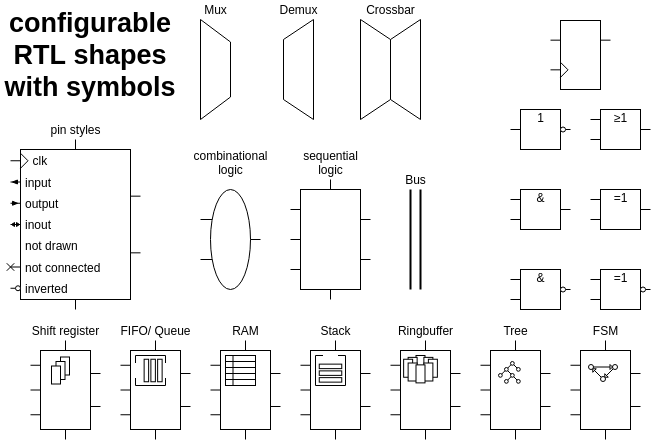

The diagram above was exported from draw.io. Its source (the exported page's mxGraphModel, read from the mxfile embedded in the PNG):
<mxGraphModel dx="586" dy="584" grid="1" gridSize="10" guides="1" tooltips="1" connect="1" arrows="1" fold="1" page="1" pageScale="1" pageWidth="850" pageHeight="1100" background="#ffffff" math="0" shadow="0">
  <root>
    <mxCell id="0" />
    <mxCell id="1" parent="0" />
    <mxCell id="2" value="Mux" style="shadow=0;dashed=0;align=center;html=1;strokeWidth=1;shape=mxgraph.rtl.abstract.entity;container=1;collapsible=0;kind=mux;drawPins=0;left=4;right=1;bottom=0;verticalAlign=bottom;labelPosition=center;verticalLabelPosition=top;" parent="1" vertex="1">
      <mxGeometry x="320" y="190" width="30" height="100" as="geometry" />
    </mxCell>
    <mxCell id="3" value="Demux" style="shadow=0;dashed=0;align=center;html=1;strokeWidth=1;shape=mxgraph.rtl.abstract.entity;container=1;collapsible=0;kind=demux;drawPins=0;left=1;right=4;bottom=0;verticalAlign=bottom;labelPosition=center;verticalLabelPosition=top;" parent="1" vertex="1">
      <mxGeometry x="403" y="190" width="30" height="100" as="geometry" />
    </mxCell>
    <mxCell id="4" value="Crossbar" style="shadow=0;dashed=0;align=center;html=1;strokeWidth=1;shape=mxgraph.rtl.abstract.entity;container=1;collapsible=0;kind=crossbar;drawPins=0;left=4;right=4;bottom=0;verticalAlign=bottom;labelPosition=center;verticalLabelPosition=top;" parent="1" vertex="1">
      <mxGeometry x="480" y="190" width="60" height="100" as="geometry" />
    </mxCell>
    <mxCell id="7" value="Bus" style="shadow=0;dashed=0;align=center;html=1;strokeWidth=2;shape=mxgraph.rtl.abstract.bus;labelPosition=center;verticalLabelPosition=top;verticalAlign=bottom;" parent="1" vertex="1">
      <mxGeometry x="530" y="360" width="10" height="100" as="geometry" />
    </mxCell>
    <mxCell id="9" value="combinational&lt;br&gt;logic" style="shadow=0;dashed=0;align=center;html=1;strokeWidth=1;shape=mxgraph.rtl.abstract.entity;container=1;collapsible=0;kind=combinational;drawPins=1;left=2;right=1;bottom=0;top=0;verticalAlign=bottom;labelPosition=center;verticalLabelPosition=top;" parent="1" vertex="1">
      <mxGeometry x="320" y="350" width="60" height="120" as="geometry" />
    </mxCell>
    <mxCell id="10" value="sequential&lt;br&gt;logic" style="shadow=0;dashed=0;align=center;html=1;strokeWidth=1;shape=mxgraph.rtl.abstract.entity;container=1;collapsible=0;drawPins=1;verticalAlign=bottom;labelPosition=center;verticalLabelPosition=top;" parent="1" vertex="1">
      <mxGeometry x="410" y="350" width="80" height="120" as="geometry" />
    </mxCell>
    <mxCell id="11" value="pin styles" style="shadow=0;dashed=0;align=center;html=1;strokeWidth=1;shape=mxgraph.rtl.abstract.entity;container=1;collapsible=0;left=clk:clk,input:i,output:o,inout:io,not drawn:np,not connected:nc,inverted:n;drawPins=1;verticalAlign=bottom;labelPosition=center;verticalLabelPosition=top;" parent="1" vertex="1">
      <mxGeometry x="130" y="310" width="130" height="170" as="geometry" />
    </mxCell>
    <mxCell id="12" value="" style="shadow=0;dashed=0;align=center;html=1;strokeWidth=1;shape=mxgraph.rtl.abstract.entity;left=,:clk;right=,:np;top=0;bottom=0;drawPins=1;snapToPoint=1;resizable=1;editable=1;" parent="1" vertex="1">
      <mxGeometry x="670" y="181" width="60" height="89" as="geometry" />
    </mxCell>
    <mxCell id="13" value="1" style="shadow=0;dashed=0;align=center;html=1;strokeWidth=1;shape=mxgraph.rtl.abstract.entity;verticalAlign=top;spacing=0;spacingTop=7;left=1;right=:n;top=0;bottom=0;drawPins=1;snapToPoint=1;resizable=0;editable=0;" parent="1" vertex="1">
      <mxGeometry x="630" y="270" width="60" height="60" as="geometry" />
    </mxCell>
    <mxCell id="14" value="&amp;" style="shadow=0;dashed=0;align=center;html=1;strokeWidth=1;shape=mxgraph.rtl.abstract.entity;verticalAlign=top;spacing=0;spacingTop=7;left=2;right=1;top=0;bottom=0;drawPins=1;snapToPoint=1;resizable=0;editable=0;" parent="1" vertex="1">
      <mxGeometry x="630" y="350" width="60" height="60" as="geometry" />
    </mxCell>
    <mxCell id="15" value="&amp;" style="shadow=0;dashed=0;align=center;html=1;strokeWidth=1;shape=mxgraph.rtl.abstract.entity;verticalAlign=top;spacing=0;spacingTop=7;left=2;right=:n;top=0;bottom=0;drawPins=1;snapToPoint=1;resizable=0;editable=0;" parent="1" vertex="1">
      <mxGeometry x="630" y="430" width="60" height="60" as="geometry" />
    </mxCell>
    <mxCell id="16" value="≥1" style="shadow=0;dashed=0;align=center;html=1;strokeWidth=1;shape=mxgraph.rtl.abstract.entity;verticalAlign=top;spacing=0;spacingTop=7;left=2;right=1;top=0;bottom=0;drawPins=1;snapToPoint=1;resizable=0;editable=0;" parent="1" vertex="1">
      <mxGeometry x="710" y="270" width="60" height="60" as="geometry" />
    </mxCell>
    <mxCell id="17" value="=1" style="shadow=0;dashed=0;align=center;html=1;strokeWidth=1;shape=mxgraph.rtl.abstract.entity;verticalAlign=top;spacing=0;spacingTop=7;left=2;right=1;top=0;bottom=0;drawPins=1;snapToPoint=1;resizable=0;editable=0;" parent="1" vertex="1">
      <mxGeometry x="710" y="350" width="60" height="60" as="geometry" />
    </mxCell>
    <mxCell id="18" value="=1" style="shadow=0;dashed=0;align=center;html=1;strokeWidth=1;shape=mxgraph.rtl.abstract.entity;verticalAlign=top;spacing=0;spacingTop=7;left=2;right=:n;top=0;bottom=0;drawPins=1;snapToPoint=1;resizable=0;editable=0;" parent="1" vertex="1">
      <mxGeometry x="710" y="430" width="60" height="60" as="geometry" />
    </mxCell>
    <mxCell id="20" value="&lt;b style=&quot;font-size: 27px&quot;&gt;configurable&lt;br&gt;RTL shapes&lt;br&gt;with symbols&lt;br&gt;&lt;/b&gt;" style="text;html=1;strokeColor=none;fillColor=none;align=center;verticalAlign=top;whiteSpace=wrap;rounded=0;" parent="1" vertex="1">
      <mxGeometry x="120" y="171" width="180" height="109" as="geometry" />
    </mxCell>
    <mxCell id="21" value="Shift register" style="shadow=0;dashed=0;align=center;html=1;strokeWidth=1;shape=mxgraph.rtl.abstract.entity;container=1;collapsible=0;type=shiftReg;drawPins=1;labelPosition=center;verticalLabelPosition=top;verticalAlign=bottom;" vertex="1" parent="1">
      <mxGeometry x="150" y="511" width="70" height="99" as="geometry" />
    </mxCell>
    <mxCell id="23" value="FIFO/ Queue" style="shadow=0;dashed=0;align=center;html=1;strokeWidth=1;shape=mxgraph.rtl.abstract.entity;container=1;collapsible=0;type=fifo;drawPins=1;labelPosition=center;verticalLabelPosition=top;verticalAlign=bottom;" vertex="1" parent="1">
      <mxGeometry x="240" y="511" width="70" height="99" as="geometry" />
    </mxCell>
    <mxCell id="24" value="RAM" style="shadow=0;dashed=0;align=center;html=1;strokeWidth=1;shape=mxgraph.rtl.abstract.entity;container=1;collapsible=0;type=ram;drawPins=1;labelPosition=center;verticalLabelPosition=top;verticalAlign=bottom;" vertex="1" parent="1">
      <mxGeometry x="330" y="511" width="70" height="99" as="geometry" />
    </mxCell>
    <mxCell id="26" value="Stack" style="shadow=0;dashed=0;align=center;html=1;strokeWidth=1;shape=mxgraph.rtl.abstract.entity;container=1;collapsible=0;type=stack;drawPins=1;labelPosition=center;verticalLabelPosition=top;verticalAlign=bottom;" vertex="1" parent="1">
      <mxGeometry x="420" y="511" width="70" height="99" as="geometry" />
    </mxCell>
    <mxCell id="27" value="Ringbuffer" style="shadow=0;dashed=0;align=center;html=1;strokeWidth=1;shape=mxgraph.rtl.abstract.entity;container=1;collapsible=0;type=ringbuffer;drawPins=1;labelPosition=center;verticalLabelPosition=top;verticalAlign=bottom;" vertex="1" parent="1">
      <mxGeometry x="510" y="511" width="70" height="99" as="geometry" />
    </mxCell>
    <mxCell id="28" value="Tree" style="shadow=0;dashed=0;align=center;html=1;strokeWidth=1;shape=mxgraph.rtl.abstract.entity;container=1;collapsible=0;type=tree;drawPins=1;labelPosition=center;verticalLabelPosition=top;verticalAlign=bottom;" vertex="1" parent="1">
      <mxGeometry x="600" y="511" width="70" height="99" as="geometry" />
    </mxCell>
    <mxCell id="29" value="FSM" style="shadow=0;dashed=0;align=center;html=1;strokeWidth=1;shape=mxgraph.rtl.abstract.entity;container=1;collapsible=0;type=fsm;drawPins=1;labelPosition=center;verticalLabelPosition=top;verticalAlign=bottom;" vertex="1" parent="1">
      <mxGeometry x="690" y="511" width="70" height="99" as="geometry" />
    </mxCell>
  </root>
</mxGraphModel>